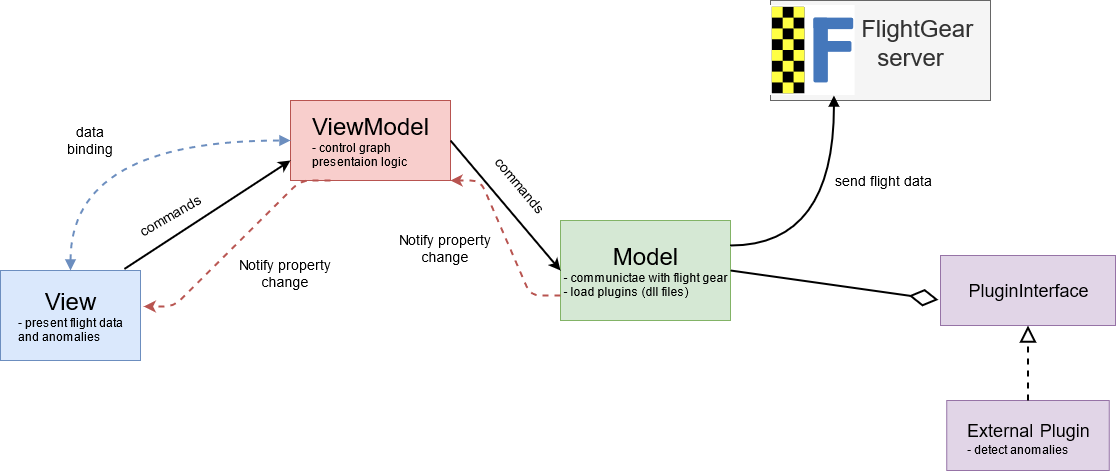

The diagram above was exported from draw.io. Its source (the exported page's mxGraphModel, read from the mxfile embedded in the PNG):
<mxGraphModel dx="1221" dy="716" grid="1" gridSize="10" guides="1" tooltips="1" connect="1" arrows="1" fold="1" page="0" pageScale="1" pageWidth="1169" pageHeight="827" math="0" shadow="0">
  <root>
    <mxCell id="0" />
    <mxCell id="1" parent="0" />
    <mxCell id="xOxD0K6H3oFgGi0Cr3G8-1" value="&lt;div&gt;&lt;font style=&quot;font-size: 24px&quot;&gt;Model&lt;/font&gt;&lt;/div&gt;&lt;div align=&quot;left&quot;&gt;- communictae with flight gear&lt;/div&gt;&lt;div align=&quot;left&quot;&gt;- load plugins (dll files)&lt;br&gt;&lt;/div&gt;" style="html=1;fillColor=#d5e8d4;strokeColor=#82b366;" vertex="1" parent="1">
      <mxGeometry x="680" y="280" width="170" height="100" as="geometry" />
    </mxCell>
    <mxCell id="xOxD0K6H3oFgGi0Cr3G8-2" value="&lt;div&gt;&lt;font style=&quot;font-size: 24px&quot;&gt;View&lt;/font&gt;&lt;/div&gt;&lt;div align=&quot;left&quot;&gt;- present flight data &lt;br&gt;&lt;/div&gt;&lt;div align=&quot;left&quot;&gt;and anomalies&lt;br&gt;&lt;/div&gt;" style="html=1;fillColor=#dae8fc;strokeColor=#6c8ebf;" vertex="1" parent="1">
      <mxGeometry x="120" y="330" width="140" height="90" as="geometry" />
    </mxCell>
    <mxCell id="xOxD0K6H3oFgGi0Cr3G8-3" value="&lt;div&gt;&lt;font style=&quot;font-size: 24px&quot;&gt;ViewModel&lt;/font&gt;&lt;/div&gt;&lt;div align=&quot;left&quot;&gt;- control graph &lt;br&gt;&lt;/div&gt;&lt;div align=&quot;left&quot;&gt;presentaion logic&lt;br&gt;&lt;/div&gt;" style="html=1;fillColor=#f8cecc;strokeColor=#b85450;" vertex="1" parent="1">
      <mxGeometry x="410" y="160" width="160" height="80" as="geometry" />
    </mxCell>
    <mxCell id="xOxD0K6H3oFgGi0Cr3G8-6" value="" style="group" vertex="1" connectable="0" parent="1">
      <mxGeometry x="890" y="60" width="220" height="100" as="geometry" />
    </mxCell>
    <mxCell id="xOxD0K6H3oFgGi0Cr3G8-5" value="&lt;div&gt;&lt;font style=&quot;font-size: 24px&quot;&gt;&amp;nbsp;&amp;nbsp;&amp;nbsp;&amp;nbsp;&amp;nbsp;&amp;nbsp;&amp;nbsp;&amp;nbsp;&amp;nbsp;&amp;nbsp;&amp;nbsp; FlightGear&amp;nbsp; &lt;br&gt;&lt;/font&gt;&lt;/div&gt;&lt;div&gt;&lt;font style=&quot;font-size: 24px&quot;&gt;&amp;nbsp;&amp;nbsp;&amp;nbsp;&amp;nbsp;&amp;nbsp;&amp;nbsp;&amp;nbsp;&amp;nbsp; server&lt;br&gt;&lt;/font&gt;&lt;/div&gt;&lt;div&gt;&lt;br&gt;&lt;font style=&quot;font-size: 24px&quot;&gt;&lt;/font&gt;&lt;/div&gt;" style="html=1;fillColor=#f5f5f5;strokeColor=#666666;fontColor=#333333;" vertex="1" parent="xOxD0K6H3oFgGi0Cr3G8-6">
      <mxGeometry width="220" height="100" as="geometry" />
    </mxCell>
    <mxCell id="xOxD0K6H3oFgGi0Cr3G8-4" value="" style="shape=image;verticalLabelPosition=bottom;labelBackgroundColor=#ffffff;verticalAlign=top;aspect=fixed;imageAspect=0;image=https://upload.wikimedia.org/wikipedia/commons/3/34/FlightGear_Logo.svg;" vertex="1" parent="xOxD0K6H3oFgGi0Cr3G8-6">
      <mxGeometry y="5" width="84.6" height="90" as="geometry" />
    </mxCell>
    <mxCell id="xOxD0K6H3oFgGi0Cr3G8-7" value="&lt;font style=&quot;font-size: 14px&quot;&gt;send flight data&lt;/font&gt;" style="endArrow=block;endFill=1;html=1;align=left;verticalAlign=top;entryX=0.75;entryY=1;entryDx=0;entryDy=0;exitX=1;exitY=0.25;exitDx=0;exitDy=0;edgeStyle=orthogonalEdgeStyle;curved=1;strokeWidth=2;" edge="1" parent="1" source="xOxD0K6H3oFgGi0Cr3G8-1" target="xOxD0K6H3oFgGi0Cr3G8-4">
      <mxGeometry x="0.4307" relative="1" as="geometry">
        <mxPoint x="540" y="290" as="sourcePoint" />
        <mxPoint x="700" y="290" as="targetPoint" />
        <mxPoint y="-1" as="offset" />
      </mxGeometry>
    </mxCell>
    <mxCell id="xOxD0K6H3oFgGi0Cr3G8-9" value="&lt;font style=&quot;font-size: 18px&quot;&gt;PluginInterface&lt;/font&gt;" style="html=1;fillColor=#e1d5e7;strokeColor=#9673a6;" vertex="1" parent="1">
      <mxGeometry x="1060" y="315" width="175" height="70" as="geometry" />
    </mxCell>
    <mxCell id="xOxD0K6H3oFgGi0Cr3G8-10" value="&lt;div align=&quot;center&quot;&gt;&lt;font style=&quot;font-size: 18px&quot;&gt;External&lt;font style=&quot;font-size: 24px&quot;&gt; &lt;font style=&quot;font-size: 18px&quot;&gt;Plugin&lt;/font&gt;&lt;/font&gt;&lt;/font&gt;&lt;/div&gt;&lt;div align=&quot;left&quot;&gt;- detect anomalies&lt;br&gt;&lt;/div&gt;" style="html=1;fillColor=#e1d5e7;strokeColor=#9673a6;align=center;" vertex="1" parent="1">
      <mxGeometry x="1066.25" y="460" width="162.5" height="70" as="geometry" />
    </mxCell>
    <mxCell id="xOxD0K6H3oFgGi0Cr3G8-12" value="" style="endArrow=block;dashed=1;endFill=0;endSize=12;html=1;entryX=0.5;entryY=1;entryDx=0;entryDy=0;exitX=0.5;exitY=0;exitDx=0;exitDy=0;strokeWidth=2;" edge="1" parent="1" source="xOxD0K6H3oFgGi0Cr3G8-10" target="xOxD0K6H3oFgGi0Cr3G8-9">
      <mxGeometry width="160" relative="1" as="geometry">
        <mxPoint x="750" y="310" as="sourcePoint" />
        <mxPoint x="910" y="310" as="targetPoint" />
      </mxGeometry>
    </mxCell>
    <mxCell id="xOxD0K6H3oFgGi0Cr3G8-14" value="" style="endArrow=block;startArrow=block;endFill=1;startFill=1;html=1;exitX=0.5;exitY=0;exitDx=0;exitDy=0;entryX=0;entryY=0.5;entryDx=0;entryDy=0;edgeStyle=orthogonalEdgeStyle;curved=1;dashed=1;fillColor=#dae8fc;strokeColor=#6c8ebf;strokeWidth=2;" edge="1" parent="1" source="xOxD0K6H3oFgGi0Cr3G8-2" target="xOxD0K6H3oFgGi0Cr3G8-3">
      <mxGeometry width="160" relative="1" as="geometry">
        <mxPoint x="400" y="310" as="sourcePoint" />
        <mxPoint x="560" y="310" as="targetPoint" />
      </mxGeometry>
    </mxCell>
    <mxCell id="xOxD0K6H3oFgGi0Cr3G8-15" value="&lt;font style=&quot;font-size: 14px&quot;&gt;data binding&lt;/font&gt;" style="text;html=1;strokeColor=none;fillColor=none;align=center;verticalAlign=middle;whiteSpace=wrap;rounded=0;" vertex="1" parent="1">
      <mxGeometry x="180" y="185" width="60" height="30" as="geometry" />
    </mxCell>
    <mxCell id="xOxD0K6H3oFgGi0Cr3G8-16" value="" style="endArrow=classic;html=1;dashed=1;entryX=1.023;entryY=0.4;entryDx=0;entryDy=0;entryPerimeter=0;exitX=0.25;exitY=1;exitDx=0;exitDy=0;fillColor=#f8cecc;strokeColor=#b85450;edgeStyle=entityRelationEdgeStyle;strokeWidth=2;" edge="1" parent="1" source="xOxD0K6H3oFgGi0Cr3G8-3" target="xOxD0K6H3oFgGi0Cr3G8-2">
      <mxGeometry width="50" height="50" relative="1" as="geometry">
        <mxPoint x="450" y="340" as="sourcePoint" />
        <mxPoint x="500" y="290" as="targetPoint" />
      </mxGeometry>
    </mxCell>
    <mxCell id="xOxD0K6H3oFgGi0Cr3G8-17" value="&lt;font style=&quot;font-size: 14px&quot;&gt;Notify property change&lt;/font&gt;" style="text;html=1;strokeColor=none;fillColor=none;align=center;verticalAlign=middle;whiteSpace=wrap;rounded=0;" vertex="1" parent="1">
      <mxGeometry x="350" y="315" width="110" height="35" as="geometry" />
    </mxCell>
    <mxCell id="xOxD0K6H3oFgGi0Cr3G8-19" value="" style="endArrow=classic;html=1;exitX=0.885;exitY=-0.017;exitDx=0;exitDy=0;exitPerimeter=0;entryX=0;entryY=0.75;entryDx=0;entryDy=0;strokeWidth=2;" edge="1" parent="1" source="xOxD0K6H3oFgGi0Cr3G8-2" target="xOxD0K6H3oFgGi0Cr3G8-3">
      <mxGeometry width="50" height="50" relative="1" as="geometry">
        <mxPoint x="450" y="340" as="sourcePoint" />
        <mxPoint x="500" y="290" as="targetPoint" />
      </mxGeometry>
    </mxCell>
    <mxCell id="xOxD0K6H3oFgGi0Cr3G8-20" value="&lt;font style=&quot;font-size: 14px&quot;&gt;commands&lt;/font&gt;" style="text;html=1;strokeColor=none;fillColor=none;align=center;verticalAlign=middle;whiteSpace=wrap;rounded=0;rotation=-30;" vertex="1" parent="1">
      <mxGeometry x="260" y="260" width="60" height="30" as="geometry" />
    </mxCell>
    <mxCell id="xOxD0K6H3oFgGi0Cr3G8-22" value="" style="endArrow=classic;html=1;exitX=1;exitY=0.5;exitDx=0;exitDy=0;entryX=0;entryY=0.5;entryDx=0;entryDy=0;strokeWidth=2;" edge="1" parent="1" source="xOxD0K6H3oFgGi0Cr3G8-3" target="xOxD0K6H3oFgGi0Cr3G8-1">
      <mxGeometry width="50" height="50" relative="1" as="geometry">
        <mxPoint x="429.99999999999994" y="496.48" as="sourcePoint" />
        <mxPoint x="664.95" y="350" as="targetPoint" />
      </mxGeometry>
    </mxCell>
    <mxCell id="xOxD0K6H3oFgGi0Cr3G8-23" value="&lt;font style=&quot;font-size: 14px&quot;&gt;commands&lt;/font&gt;" style="text;html=1;strokeColor=none;fillColor=none;align=center;verticalAlign=middle;whiteSpace=wrap;rounded=0;rotation=50;" vertex="1" parent="1">
      <mxGeometry x="610" y="230" width="60" height="30" as="geometry" />
    </mxCell>
    <mxCell id="xOxD0K6H3oFgGi0Cr3G8-25" value="" style="endArrow=classic;html=1;dashed=1;entryX=1;entryY=1;entryDx=0;entryDy=0;fillColor=#f8cecc;strokeColor=#b85450;edgeStyle=entityRelationEdgeStyle;strokeWidth=2;exitX=0;exitY=0.75;exitDx=0;exitDy=0;" edge="1" parent="1" source="xOxD0K6H3oFgGi0Cr3G8-1" target="xOxD0K6H3oFgGi0Cr3G8-3">
      <mxGeometry width="50" height="50" relative="1" as="geometry">
        <mxPoint x="640" y="550" as="sourcePoint" />
        <mxPoint x="350" y="539" as="targetPoint" />
      </mxGeometry>
    </mxCell>
    <mxCell id="xOxD0K6H3oFgGi0Cr3G8-26" value="&lt;font style=&quot;font-size: 14px&quot;&gt;Notify property change&lt;/font&gt;" style="text;html=1;strokeColor=none;fillColor=none;align=center;verticalAlign=middle;whiteSpace=wrap;rounded=0;rotation=0;" vertex="1" parent="1">
      <mxGeometry x="510" y="290" width="110" height="35" as="geometry" />
    </mxCell>
    <mxCell id="xOxD0K6H3oFgGi0Cr3G8-27" value="" style="endArrow=diamondThin;endFill=0;endSize=24;html=1;strokeWidth=2;entryX=-0.012;entryY=0.633;entryDx=0;entryDy=0;entryPerimeter=0;exitX=1;exitY=0.5;exitDx=0;exitDy=0;" edge="1" parent="1" source="xOxD0K6H3oFgGi0Cr3G8-1" target="xOxD0K6H3oFgGi0Cr3G8-9">
      <mxGeometry width="160" relative="1" as="geometry">
        <mxPoint x="610" y="250" as="sourcePoint" />
        <mxPoint x="770" y="250" as="targetPoint" />
      </mxGeometry>
    </mxCell>
  </root>
</mxGraphModel>